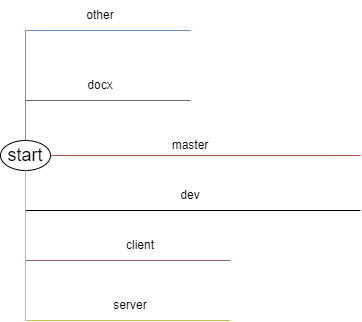

The diagram above was exported from draw.io. Its source (the exported page's mxGraphModel, read from the mxfile embedded in the PNG):
<mxGraphModel dx="1050" dy="562" grid="1" gridSize="10" guides="1" tooltips="1" connect="1" arrows="1" fold="1" page="1" pageScale="1" pageWidth="827" pageHeight="1169" math="0" shadow="0">
  <root>
    <mxCell id="0" />
    <mxCell id="1" parent="0" />
    <mxCell id="IqNhHobExehQ-FoHFTUe-1" value="&lt;font style=&quot;font-size: 18px;&quot;&gt;start&lt;br&gt;&lt;/font&gt;" style="ellipse;whiteSpace=wrap;html=1;" vertex="1" parent="1">
      <mxGeometry x="150" y="280" width="50" height="30" as="geometry" />
    </mxCell>
    <mxCell id="IqNhHobExehQ-FoHFTUe-2" value="" style="endArrow=none;html=1;rounded=0;exitX=1;exitY=0.5;exitDx=0;exitDy=0;fillColor=#f8cecc;strokeColor=#b85450;" edge="1" parent="1" source="IqNhHobExehQ-FoHFTUe-1">
      <mxGeometry width="50" height="50" relative="1" as="geometry">
        <mxPoint x="390" y="320" as="sourcePoint" />
        <mxPoint x="510" y="295" as="targetPoint" />
      </mxGeometry>
    </mxCell>
    <mxCell id="IqNhHobExehQ-FoHFTUe-3" value="master" style="text;html=1;strokeColor=none;fillColor=none;align=center;verticalAlign=middle;whiteSpace=wrap;rounded=0;" vertex="1" parent="1">
      <mxGeometry x="310" y="270" width="60" height="30" as="geometry" />
    </mxCell>
    <mxCell id="IqNhHobExehQ-FoHFTUe-4" value="" style="endArrow=none;html=1;rounded=0;exitX=0.5;exitY=0;exitDx=0;exitDy=0;fillColor=#f5f5f5;strokeColor=#666666;" edge="1" parent="1" source="IqNhHobExehQ-FoHFTUe-1">
      <mxGeometry width="50" height="50" relative="1" as="geometry">
        <mxPoint x="390" y="320" as="sourcePoint" />
        <mxPoint x="340" y="240" as="targetPoint" />
        <Array as="points">
          <mxPoint x="175" y="240" />
        </Array>
      </mxGeometry>
    </mxCell>
    <mxCell id="IqNhHobExehQ-FoHFTUe-6" value="docx" style="text;html=1;strokeColor=none;fillColor=none;align=center;verticalAlign=middle;whiteSpace=wrap;rounded=0;" vertex="1" parent="1">
      <mxGeometry x="220" y="210" width="60" height="30" as="geometry" />
    </mxCell>
    <mxCell id="IqNhHobExehQ-FoHFTUe-7" value="" style="endArrow=none;html=1;rounded=0;exitX=0.5;exitY=0;exitDx=0;exitDy=0;fillColor=#dae8fc;strokeColor=#6c8ebf;" edge="1" parent="1" source="IqNhHobExehQ-FoHFTUe-1">
      <mxGeometry width="50" height="50" relative="1" as="geometry">
        <mxPoint x="390" y="320" as="sourcePoint" />
        <mxPoint x="340" y="170" as="targetPoint" />
        <Array as="points">
          <mxPoint x="175" y="170" />
        </Array>
      </mxGeometry>
    </mxCell>
    <mxCell id="IqNhHobExehQ-FoHFTUe-8" value="other" style="text;html=1;strokeColor=none;fillColor=none;align=center;verticalAlign=middle;whiteSpace=wrap;rounded=0;" vertex="1" parent="1">
      <mxGeometry x="220" y="140" width="60" height="30" as="geometry" />
    </mxCell>
    <mxCell id="IqNhHobExehQ-FoHFTUe-9" value="" style="endArrow=none;html=1;rounded=0;exitX=0.5;exitY=1;exitDx=0;exitDy=0;" edge="1" parent="1" source="IqNhHobExehQ-FoHFTUe-1">
      <mxGeometry width="50" height="50" relative="1" as="geometry">
        <mxPoint x="390" y="320" as="sourcePoint" />
        <mxPoint x="510" y="350" as="targetPoint" />
        <Array as="points">
          <mxPoint x="175" y="350" />
        </Array>
      </mxGeometry>
    </mxCell>
    <mxCell id="IqNhHobExehQ-FoHFTUe-10" value="dev" style="text;html=1;strokeColor=none;fillColor=none;align=center;verticalAlign=middle;whiteSpace=wrap;rounded=0;" vertex="1" parent="1">
      <mxGeometry x="310" y="320" width="60" height="30" as="geometry" />
    </mxCell>
    <mxCell id="IqNhHobExehQ-FoHFTUe-11" value="" style="endArrow=none;html=1;rounded=0;fillColor=#e6d0de;gradientColor=#d5739d;strokeColor=#996185;exitX=0.5;exitY=1;exitDx=0;exitDy=0;" edge="1" parent="1" source="IqNhHobExehQ-FoHFTUe-1">
      <mxGeometry width="50" height="50" relative="1" as="geometry">
        <mxPoint x="390" y="320" as="sourcePoint" />
        <mxPoint x="380" y="400" as="targetPoint" />
        <Array as="points">
          <mxPoint x="175" y="400" />
        </Array>
      </mxGeometry>
    </mxCell>
    <mxCell id="IqNhHobExehQ-FoHFTUe-12" value="client" style="text;html=1;strokeColor=none;fillColor=none;align=center;verticalAlign=middle;whiteSpace=wrap;rounded=0;" vertex="1" parent="1">
      <mxGeometry x="260" y="370" width="60" height="30" as="geometry" />
    </mxCell>
    <mxCell id="IqNhHobExehQ-FoHFTUe-13" value="" style="endArrow=none;html=1;rounded=0;exitX=0.5;exitY=1;exitDx=0;exitDy=0;fillColor=#fff2cc;gradientColor=#ffd966;strokeColor=#d6b656;" edge="1" parent="1" source="IqNhHobExehQ-FoHFTUe-1">
      <mxGeometry width="50" height="50" relative="1" as="geometry">
        <mxPoint x="390" y="320" as="sourcePoint" />
        <mxPoint x="380" y="460" as="targetPoint" />
        <Array as="points">
          <mxPoint x="175" y="460" />
        </Array>
      </mxGeometry>
    </mxCell>
    <mxCell id="IqNhHobExehQ-FoHFTUe-14" value="server" style="text;html=1;strokeColor=none;fillColor=none;align=center;verticalAlign=middle;whiteSpace=wrap;rounded=0;" vertex="1" parent="1">
      <mxGeometry x="250" y="430" width="60" height="30" as="geometry" />
    </mxCell>
  </root>
</mxGraphModel>